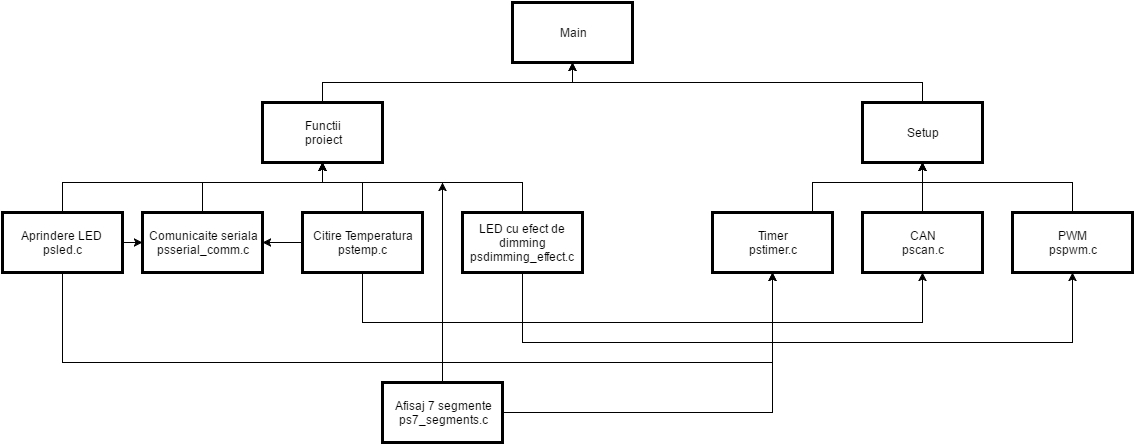

The diagram above was exported from draw.io. Its source (the exported page's mxGraphModel, read from the mxfile embedded in the PNG):
<mxGraphModel dx="1276" dy="414" grid="1" gridSize="10" guides="1" tooltips="1" connect="1" arrows="1" fold="1" page="0" pageScale="1" pageWidth="1169" pageHeight="826" background="#ffffff" math="0" shadow="0">
  <root>
    <mxCell id="0" style=";html=1;" />
    <mxCell id="1" style=";html=1;" parent="0" />
    <mxCell id="2" value="Main" style="whiteSpace=wrap;strokeWidth=3;html=1;" parent="1" vertex="1">
      <mxGeometry x="460" y="40" width="120" height="60" as="geometry" />
    </mxCell>
    <mxCell id="3" value="Functii&lt;div&gt;proiect&lt;/div&gt;" style="whiteSpace=wrap;strokeWidth=3;html=1;" parent="1" vertex="1">
      <mxGeometry x="210" y="140" width="120" height="60" as="geometry" />
    </mxCell>
    <mxCell id="4" value="Setup" style="whiteSpace=wrap;strokeWidth=3;html=1;" parent="1" vertex="1">
      <mxGeometry x="810" y="140" width="120" height="60" as="geometry" />
    </mxCell>
    <mxCell id="5" value="&lt;div&gt;&lt;span&gt;Comunicaite seriala&lt;/span&gt;&lt;br&gt;&lt;/div&gt;&lt;div&gt;psserial_comm.c&lt;/div&gt;" style="whiteSpace=wrap;strokeWidth=3;html=1;" parent="1" vertex="1">
      <mxGeometry x="90" y="250" width="120" height="60" as="geometry" />
    </mxCell>
    <mxCell id="45" style="edgeStyle=orthogonalEdgeStyle;rounded=0;html=1;jettySize=auto;orthogonalLoop=1;" edge="1" parent="1" source="6" target="5">
      <mxGeometry relative="1" as="geometry" />
    </mxCell>
    <mxCell id="47" style="edgeStyle=orthogonalEdgeStyle;rounded=0;html=1;jettySize=auto;orthogonalLoop=1;" edge="1" parent="1" source="6" target="11">
      <mxGeometry relative="1" as="geometry">
        <Array as="points">
          <mxPoint x="10" y="400" />
          <mxPoint x="720" y="400" />
        </Array>
      </mxGeometry>
    </mxCell>
    <mxCell id="6" value="Aprindere LED&amp;nbsp;&lt;div&gt;psled.c&lt;/div&gt;" style="whiteSpace=wrap;strokeWidth=3;html=1;" parent="1" vertex="1">
      <mxGeometry x="-50" y="250" width="120" height="60" as="geometry" />
    </mxCell>
    <mxCell id="43" style="edgeStyle=orthogonalEdgeStyle;rounded=0;html=1;entryX=1;entryY=0.5;jettySize=auto;orthogonalLoop=1;" edge="1" parent="1" source="9" target="5">
      <mxGeometry relative="1" as="geometry" />
    </mxCell>
    <mxCell id="44" style="edgeStyle=orthogonalEdgeStyle;rounded=0;html=1;jettySize=auto;orthogonalLoop=1;" edge="1" parent="1" source="9" target="12">
      <mxGeometry relative="1" as="geometry">
        <mxPoint x="310" y="360" as="targetPoint" />
        <Array as="points">
          <mxPoint x="310" y="360" />
          <mxPoint x="870" y="360" />
        </Array>
      </mxGeometry>
    </mxCell>
    <mxCell id="9" value="Citire Temperatura&lt;div&gt;pstemp.c&lt;/div&gt;" style="whiteSpace=wrap;strokeWidth=3;html=1;" parent="1" vertex="1">
      <mxGeometry x="250" y="250" width="120" height="60" as="geometry" />
    </mxCell>
    <mxCell id="46" style="edgeStyle=orthogonalEdgeStyle;rounded=0;html=1;jettySize=auto;orthogonalLoop=1;" edge="1" parent="1" source="10" target="13">
      <mxGeometry relative="1" as="geometry">
        <Array as="points">
          <mxPoint x="470" y="380" />
          <mxPoint x="1020" y="380" />
        </Array>
      </mxGeometry>
    </mxCell>
    <mxCell id="10" value="LED cu efect de dimming&lt;div&gt;psdimming_effect.c&lt;/div&gt;" style="whiteSpace=wrap;strokeWidth=3;html=1;" parent="1" vertex="1">
      <mxGeometry x="410" y="250" width="120" height="60" as="geometry" />
    </mxCell>
    <mxCell id="11" value="Timer&lt;div&gt;pstimer.c&lt;/div&gt;" style="whiteSpace=wrap;strokeWidth=3;html=1;" parent="1" vertex="1">
      <mxGeometry x="660" y="250" width="120" height="60" as="geometry" />
    </mxCell>
    <mxCell id="12" value="CAN&lt;div&gt;pscan.c&lt;/div&gt;" style="whiteSpace=wrap;strokeWidth=3;html=1;" parent="1" vertex="1">
      <mxGeometry x="810" y="250" width="120" height="60" as="geometry" />
    </mxCell>
    <mxCell id="13" value="PWM&lt;div&gt;pspwm.c&lt;/div&gt;" style="whiteSpace=wrap;strokeWidth=3;html=1;" parent="1" vertex="1">
      <mxGeometry x="960" y="250" width="120" height="60" as="geometry" />
    </mxCell>
    <mxCell id="23" value="" style="edgeStyle=elbowEdgeStyle;elbow=vertical;rounded=0;html=1;" parent="1" source="3" target="2" edge="1">
      <mxGeometry width="100" height="100" relative="1" as="geometry">
        <mxPoint x="90" y="170" as="sourcePoint" />
        <mxPoint x="190" y="70" as="targetPoint" />
      </mxGeometry>
    </mxCell>
    <mxCell id="24" value="" style="edgeStyle=elbowEdgeStyle;elbow=vertical;rounded=0;html=1;" parent="1" source="4" target="2" edge="1">
      <mxGeometry width="100" height="100" relative="1" as="geometry">
        <mxPoint x="590" y="220" as="sourcePoint" />
        <mxPoint x="690" y="120" as="targetPoint" />
      </mxGeometry>
    </mxCell>
    <mxCell id="25" value="" style="edgeStyle=elbowEdgeStyle;elbow=vertical;rounded=0;html=1;" parent="1" source="5" target="3" edge="1">
      <mxGeometry width="100" height="100" relative="1" as="geometry">
        <mxPoint x="30" y="230" as="sourcePoint" />
        <mxPoint x="130" y="130" as="targetPoint" />
        <Array as="points">
          <mxPoint x="150" y="220" />
        </Array>
      </mxGeometry>
    </mxCell>
    <mxCell id="26" value="" style="edgeStyle=elbowEdgeStyle;elbow=vertical;exitX=0.5;exitY=0;entryX=0.5;entryY=1;rounded=0;html=1;" parent="1" source="9" target="3" edge="1">
      <mxGeometry width="100" height="100" relative="1" as="geometry">
        <mxPoint x="30" y="140" as="sourcePoint" />
        <mxPoint x="130" y="40" as="targetPoint" />
        <Array as="points">
          <mxPoint x="290" y="220" />
        </Array>
      </mxGeometry>
    </mxCell>
    <mxCell id="27" value="" style="edgeStyle=elbowEdgeStyle;elbow=vertical;rounded=0;html=1;" parent="1" source="10" target="3" edge="1">
      <mxGeometry width="100" height="100" relative="1" as="geometry">
        <mxPoint x="50" y="170" as="sourcePoint" />
        <mxPoint x="150" y="70" as="targetPoint" />
        <Array as="points">
          <mxPoint x="370" y="220" />
        </Array>
      </mxGeometry>
    </mxCell>
    <mxCell id="28" value="" style="edgeStyle=elbowEdgeStyle;elbow=vertical;rounded=0;html=1;" parent="1" source="6" target="3" edge="1">
      <mxGeometry width="100" height="100" relative="1" as="geometry">
        <mxPoint x="30" y="190" as="sourcePoint" />
        <mxPoint x="130" y="90" as="targetPoint" />
        <Array as="points">
          <mxPoint x="190" y="220" />
        </Array>
      </mxGeometry>
    </mxCell>
    <mxCell id="32" value="" style="edgeStyle=elbowEdgeStyle;elbow=vertical;rounded=0;html=1;" parent="1" source="11" target="4" edge="1">
      <mxGeometry width="100" height="100" relative="1" as="geometry">
        <mxPoint x="560" y="280" as="sourcePoint" />
        <mxPoint x="660" y="180" as="targetPoint" />
        <Array as="points">
          <mxPoint x="760" y="220" />
        </Array>
      </mxGeometry>
    </mxCell>
    <mxCell id="34" value="" style="edgeStyle=elbowEdgeStyle;elbow=vertical;entryX=0.5;entryY=1;exitX=0.5;exitY=0;rounded=0;html=1;" parent="1" source="12" target="4" edge="1">
      <mxGeometry width="100" height="100" relative="1" as="geometry">
        <mxPoint x="530" y="250" as="sourcePoint" />
        <mxPoint x="630" y="150" as="targetPoint" />
        <Array as="points">
          <mxPoint x="830" y="220" />
        </Array>
      </mxGeometry>
    </mxCell>
    <mxCell id="35" value="" style="edgeStyle=elbowEdgeStyle;elbow=vertical;entryX=0.5;entryY=1;exitX=0.5;exitY=0;rounded=0;html=1;" parent="1" source="13" target="4" edge="1">
      <mxGeometry width="100" height="100" relative="1" as="geometry">
        <mxPoint x="500" y="290" as="sourcePoint" />
        <mxPoint x="600" y="190" as="targetPoint" />
        <Array as="points">
          <mxPoint x="910" y="220" />
        </Array>
      </mxGeometry>
    </mxCell>
    <mxCell id="49" style="edgeStyle=orthogonalEdgeStyle;rounded=0;html=1;jettySize=auto;orthogonalLoop=1;" edge="1" parent="1" source="48">
      <mxGeometry relative="1" as="geometry">
        <mxPoint x="390" y="220" as="targetPoint" />
      </mxGeometry>
    </mxCell>
    <mxCell id="50" style="edgeStyle=orthogonalEdgeStyle;rounded=0;html=1;jettySize=auto;orthogonalLoop=1;entryX=0.5;entryY=1;" edge="1" parent="1" source="48" target="11">
      <mxGeometry relative="1" as="geometry">
        <mxPoint x="720" y="410" as="targetPoint" />
        <Array as="points">
          <mxPoint x="720" y="450" />
        </Array>
      </mxGeometry>
    </mxCell>
    <mxCell id="48" value="Afisaj 7 segmente&lt;div&gt;ps7_segments.c&lt;/div&gt;" style="whiteSpace=wrap;strokeWidth=3;html=1;" vertex="1" parent="1">
      <mxGeometry x="330" y="420" width="120" height="60" as="geometry" />
    </mxCell>
  </root>
</mxGraphModel>